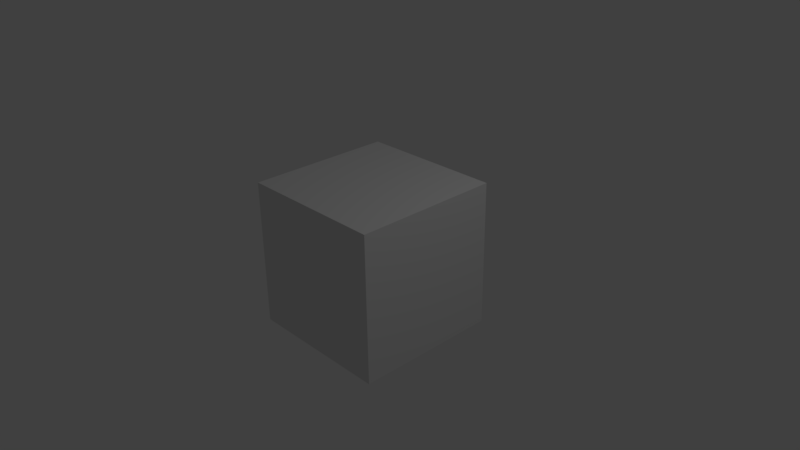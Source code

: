# Source: TestCube.blend  (saved by Blender 2.77.0; exported with 4.5.12 LTS)
import bpy
from mathutils import Matrix  # noqa: F401  (used for matrix-valued properties, if any)

bpy.ops.wm.read_factory_settings(use_empty=True)
scene = bpy.context.scene
scene.name = 'Scene'

# ---- collections
col_collection_1 = bpy.data.collections.new('Collection 1'); scene.collection.children.link(col_collection_1)

# ---- materials (node trees are filled in below, after node groups)
mat_material = bpy.data.materials.new('Material')
mat_material.alpha_threshold = 0.0
mat_material.use_transparent_shadow = False
mat_material.roughness = 0.5
mat_material.line_color = (0.0, 0.0, 0.0, 1.0)

# ---- material node trees

# ---- world
world_world = bpy.data.worlds.new('World'); scene.world = world_world
world_world.color = (0.05088, 0.05088, 0.05088)
world_world.use_sun_shadow = False
world_world.sun_shadow_jitter_overblur = 0.0
world_world.cycles.sampling_method = 'MANUAL'

# ---- cameras
cam_camera = bpy.data.cameras.new('Camera')
cam_camera.clip_end = 100.0
cam_camera.lens = 35.0
cam_camera.sensor_width = 32.0
cam_camera.sensor_height = 18.0
cam_camera.ortho_scale = 7.314
cam_camera.dof.focus_distance = 0.0
cam_camera.dof.aperture_fstop = 128.0

# ---- lights
light_lamp = bpy.data.lights.new('Lamp', 'POINT')
light_lamp.transmission_factor = 0.0
light_lamp.cutoff_distance = 30.0
light_lamp.energy = 100.0
light_lamp.shadow_buffer_clip_start = 1.001
light_lamp.shadow_soft_size = 0.1
light_lamp.shadow_maximum_resolution = 0.006
light_lamp.use_absolute_resolution = True

# ---- meshes
me_cube = bpy.data.meshes.new('Cube')
me_cube.from_pydata([(1.0, 1.0, -1.0), (1.0, -1.0, -1.0), (-1.0, -1.0, -1.0), (-1.0, 1.0, -1.0), (1.0, 1.0, 1.0), (1.0, -1.0, 1.0), (-1.0, -1.0, 1.0), (-1.0, 1.0, 1.0)], [], [(0, 1, 2, 3), (4, 7, 6, 5), (0, 4, 5, 1), (1, 5, 6, 2), (2, 6, 7, 3), (4, 0, 3, 7)])
me_cube.materials.append(mat_material)
me_cube.use_remesh_preserve_volume = False
me_cube.use_remesh_preserve_attributes = False
me_cube.use_mirror_vertex_groups = False
me_cube.update()

# ---- objects
ob_cube = bpy.data.objects.new('Cube', me_cube)
ob_lamp = bpy.data.objects.new('Lamp', light_lamp)
ob_camera = bpy.data.objects.new('Camera', cam_camera)

# ---- transforms, parenting, visibility, modifiers, constraints
ob_cube.location = (0.0, 0.0, 0.0)
ob_cube.lock_rotations_4d = False
ob_cube.empty_display_type = 'ARROWS'
ob_cube.lineart.crease_threshold = 0.0
_m = ob_cube.modifiers.new('Cloth', 'CLOTH')
ob_lamp.location = (4.076, 1.005, 5.904)
ob_lamp.rotation_euler = (0.6503, 0.05522, 1.866)
ob_lamp.lock_rotations_4d = False
ob_lamp.empty_display_type = 'ARROWS'
ob_lamp.color = (0.0, 0.0, 0.0, 0.0)
ob_lamp.lineart.crease_threshold = 0.0
ob_camera.location = (7.481, -6.508, 5.344)
ob_camera.rotation_euler = (1.109, 0.01082, 0.8149)
ob_camera.lock_rotations_4d = False
ob_camera.empty_display_type = 'ARROWS'
ob_camera.color = (0.0, 0.0, 0.0, 0.0)
ob_camera.display_type = 'WIRE'
ob_camera.lineart.crease_threshold = 0.0

# ---- collection membership
col_collection_1.objects.link(ob_cube)
col_collection_1.objects.link(ob_lamp)
col_collection_1.objects.link(ob_camera)

# ---- scene / render settings (as saved in the file)
scene.camera = ob_camera
scene.frame_start = 1; scene.frame_end = 250; scene.frame_set(1)
scene.render.engine = 'BLENDER_EEVEE_NEXT'
scene.render.resolution_percentage = 50
scene.render.dither_intensity = 0.0
scene.cycles.use_denoising = False
scene.cycles.samples = 128
scene.cycles.sampling_pattern = 'TABULATED_SOBOL'
scene.cycles.light_sampling_threshold = 0.0
scene.cycles.use_adaptive_sampling = False
scene.cycles.use_light_tree = False
scene.cycles.blur_glossy = 0.0
scene.cycles.sample_clamp_indirect = 0.0
scene.view_settings.view_transform = 'Standard'
bpy.context.view_layer.update()
